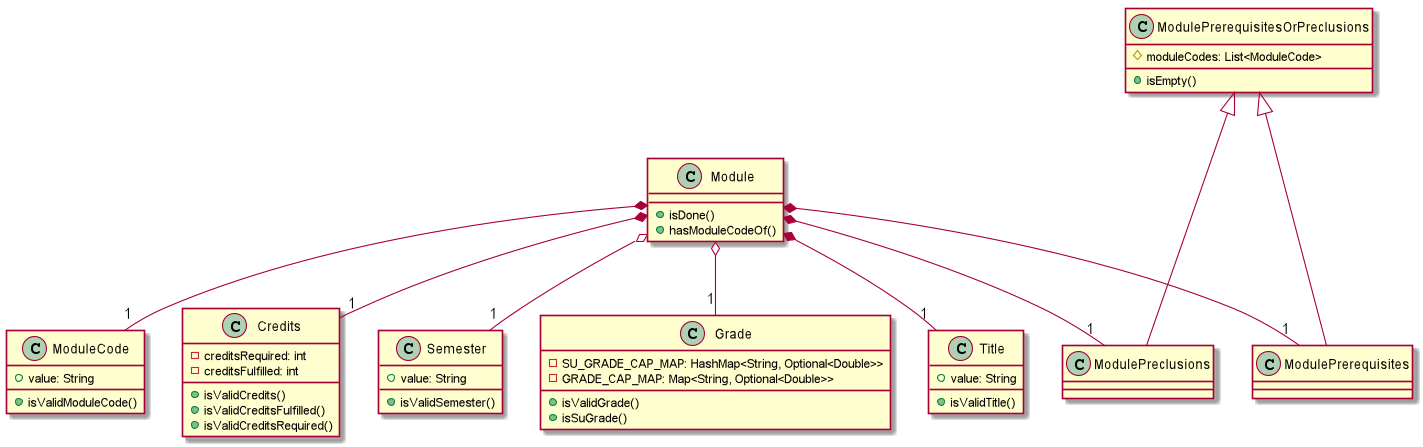

The diagram above was rendered by PlantUML. Its source (embedded in the PNG):
@startuml
class Module {
    +isDone()
    +hasModuleCodeOf()
}
class Title {
    +value: String
    +isValidTitle()
}
class ModuleCode {
    +value: String
    +isValidModuleCode()
}
class Credits {
    -creditsRequired: int
    -creditsFulfilled: int
    +isValidCredits()
    +isValidCreditsFulfilled()
    +isValidCreditsRequired()
}

class Semester {
    +value: String
    +isValidSemester()
}

class Grade {
    -SU_GRADE_CAP_MAP: HashMap<String, Optional<Double>>
    -GRADE_CAP_MAP: Map<String, Optional<Double>>
    +isValidGrade()
    +isSuGrade()
}

class ModulePrerequisites {}

class ModulePreclusions {}

class ModulePrerequisitesOrPreclusions {
    #moduleCodes: List<ModuleCode>
    +isEmpty()
}

Module *-- "1" Title
Module *-- "1" ModuleCode
Module *-- "1" Credits

Module 	o-- "1" Semester
Module 	o-- "1" Grade

ModulePrerequisitesOrPreclusions <|--- ModulePrerequisites
ModulePrerequisitesOrPreclusions <|--- ModulePreclusions

Module *-- "1" ModulePrerequisites
Module *-- "1" ModulePreclusions

@enduml